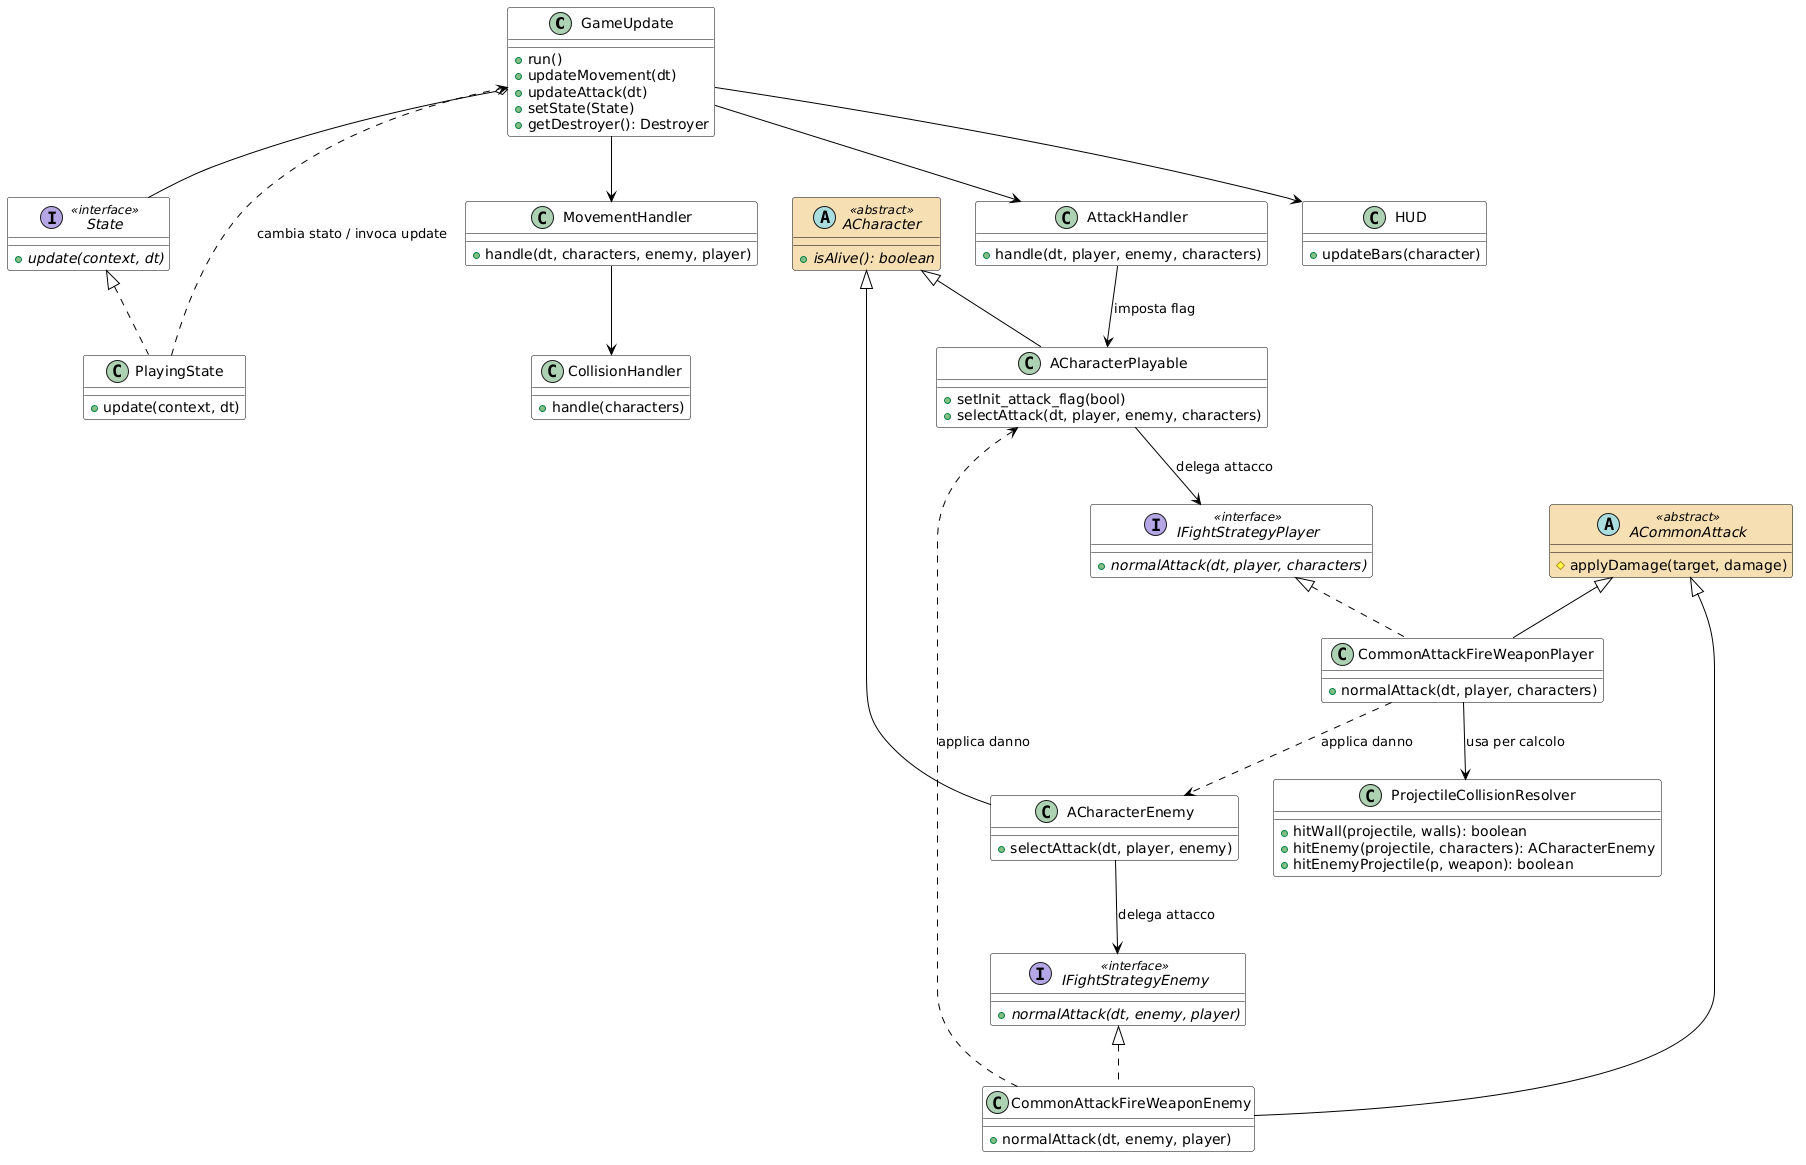

The diagram above was rendered by PlantUML. Its source (embedded in the PNG):
@startuml
skinparam class {
    BackgroundColor White
    ArrowColor Black
    BorderColor Black
    ' Colori personalizzati per i cerchi (opzionale)
    BackgroundColor<<interface>> LighBlue
    BackgroundColor<<abstract>> Wheat
}

' Rimosso "hide circle" per permettere la visualizzazione dei simboli I, A, C

' --- CLASSI PRINCIPALI ---

class GameUpdate {
    +run()
    +updateMovement(dt)
    +updateAttack(dt)
    +setState(State)
    +getDestroyer(): Destroyer
}

interface State <<interface>> {
    {abstract} +update(context, dt)
}

class PlayingState {
    +update(context, dt)
}

' --- GESTORI (HANDLERS) ---

class MovementHandler {
    +handle(dt, characters, enemy, player)
}

class CollisionHandler {
    +handle(characters)
}

class AttackHandler {
    +handle(dt, player, enemy, characters)
}

' --- PERSONAGGI ---

abstract class ACharacter <<abstract>> {
    {abstract} +isAlive(): boolean
}

class ACharacterPlayable {
    +setInit_attack_flag(bool)
    +selectAttack(dt, player, enemy, characters)
}

class ACharacterEnemy {
    +selectAttack(dt, player, enemy)
}

' --- STRATEGIE DI ATTACCO (Strategy Pattern) ---

interface IFightStrategyPlayer <<interface>> {
    {abstract} +normalAttack(dt, player, characters)
}

interface IFightStrategyEnemy <<interface>> {
    {abstract} +normalAttack(dt, enemy, player)
}

abstract class ACommonAttack <<abstract>> {
    #applyDamage(target, damage)
}

class CommonAttackFireWeaponPlayer {
    +normalAttack(dt, player, characters)
}

class CommonAttackFireWeaponEnemy {
    +normalAttack(dt, enemy, player)
}

' --- UTILITY E UI ---

class ProjectileCollisionResolver {
    +hitWall(projectile, walls): boolean
    +hitEnemy(projectile, characters): ACharacterEnemy
    +hitEnemyProjectile(p, weapon): boolean
}

class HUD {
    +updateBars(character)
}

' --- RELAZIONI ---

' Gerarchie
State <|.. PlayingState
ACharacter <|-- ACharacterPlayable
ACharacter <|-- ACharacterEnemy

ACommonAttack <|-- CommonAttackFireWeaponPlayer
ACommonAttack <|-- CommonAttackFireWeaponEnemy
IFightStrategyPlayer <|.. CommonAttackFireWeaponPlayer
IFightStrategyEnemy <|.. CommonAttackFireWeaponEnemy

' Associazioni e Dipendenze
GameUpdate o-- State
GameUpdate --> MovementHandler
GameUpdate --> AttackHandler
GameUpdate --> HUD

PlayingState ..> GameUpdate : "cambia stato / invoca update"

MovementHandler --> CollisionHandler

AttackHandler --> ACharacterPlayable : "imposta flag"
ACharacterPlayable --> IFightStrategyPlayer : "delega attacco"
ACharacterEnemy --> IFightStrategyEnemy : "delega attacco"

CommonAttackFireWeaponPlayer --> ProjectileCollisionResolver : "usa per calcolo"
CommonAttackFireWeaponPlayer ..> ACharacterEnemy : "applica danno"

CommonAttackFireWeaponEnemy ..> ACharacterPlayable : "applica danno"
@enduml